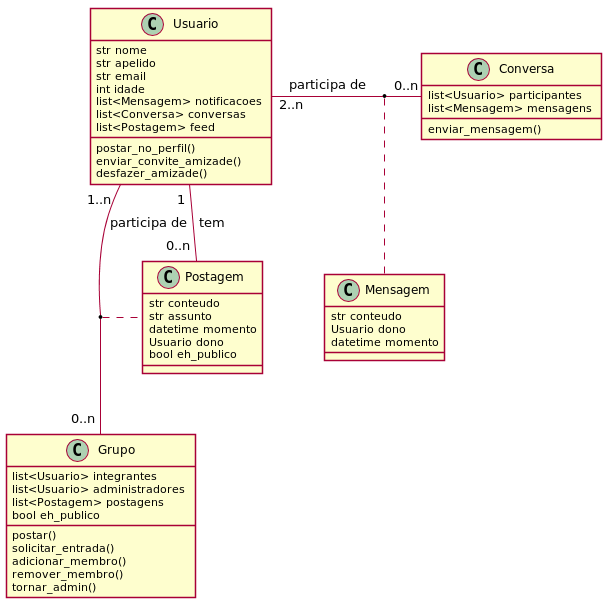

The diagram above was rendered by PlantUML. Its source (embedded in the PNG):
@startuml

skinparam shadowing false

class Usuario {
    str nome
    str apelido
    str email
    int idade
    list<Mensagem> notificacoes
    list<Conversa> conversas
    list<Postagem> feed

    postar_no_perfil()
    enviar_convite_amizade()
    desfazer_amizade()
}

class Conversa {
    list<Usuario> participantes
    list<Mensagem> mensagens

    enviar_mensagem()
}

class Mensagem {
    str conteudo
    Usuario dono
    datetime momento
}

Usuario "2..n"-right-"0..n" Conversa: participa de
(Usuario, Conversa) .. Mensagem

class Postagem {
    str conteudo
    str assunto
    datetime momento
    Usuario dono
    bool eh_publico
}

Usuario "1 "--"0..n " Postagem: " tem"

class Grupo {
    list<Usuario> integrantes
    list<Usuario> administradores
    list<Postagem> postagens
    bool eh_publico

    postar()
    solicitar_entrada()
    adicionar_membro()
    remover_membro()
    tornar_admin()
}

Usuario "1..n "-down-"0..n " Grupo: participa de
(Usuario, Grupo) .. Postagem

@enduml